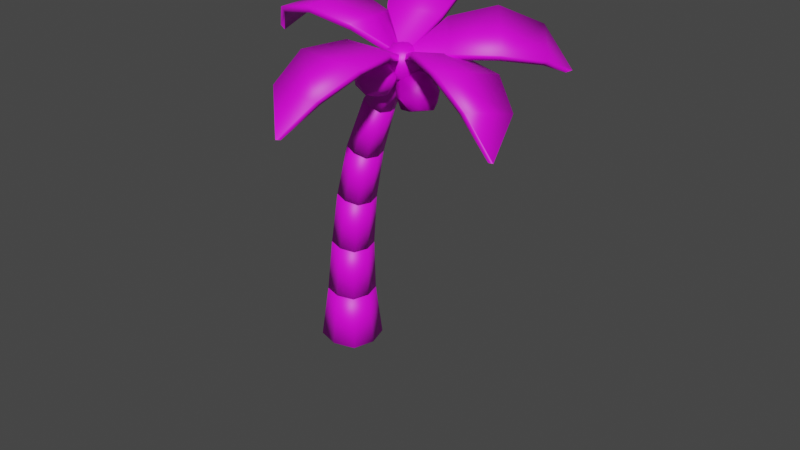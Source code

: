 # Source: palm.blend  (saved by Blender 3.1.7; exported with 4.5.12 LTS)
import bpy
from mathutils import Matrix  # noqa: F401  (used for matrix-valued properties, if any)

bpy.ops.wm.read_factory_settings(use_empty=True)
scene = bpy.context.scene
scene.name = 'Scene'

# ---- collections
col_collection = bpy.data.collections.new('Collection'); scene.collection.children.link(col_collection)

# ---- images (referenced by path relative to the original .blend; pixels are not part of the script)
import os
ASSET_DIR = os.environ.get("B2B_ASSET_DIR", "")  # directory of the original .blend (textures are referenced by path, not embedded)
HERE = os.path.dirname(os.path.abspath(__file__))  # packed textures are extracted next to this script under _unpacked/

def load_image(name, relpath, width, height, colorspace="sRGB"):
    """Load a texture the original file referenced (path relative to the .blend, or extracted next to this script)."""
    p = next((c for c in (os.path.join(HERE, relpath), os.path.join(ASSET_DIR, relpath)) if relpath and os.path.exists(c)), "")
    if p:
        img = bpy.data.images.load(p, check_existing=True)
        img.name = name
    else:  # same state as the original file: an image datablock whose file is absent (Cycles renders it pink)
        img = bpy.data.images.new(name, width, height)
        img.source = "FILE"
        img.filepath = "//" + (relpath or name)
    img.colorspace_settings.name = colorspace
    return img
img_palette_png = load_image('palette.png', 'palette.png', 1024, 1024, 'sRGB')

# ---- materials (node trees are filled in below, after node groups)
mat_atlas = bpy.data.materials.new('Atlas')
mat_atlas.use_transparent_shadow = False

# ---- material node trees
mat_atlas.use_nodes = True; mat_atlas.node_tree.nodes.clear()
_N = mat_atlas.node_tree.nodes; _L = mat_atlas.node_tree.links
n0 = _N.new('ShaderNodeOutputMaterial'); n0.name = 'Material Output'; n0.location = (300, 300)
n1 = _N.new('ShaderNodeBsdfPrincipled'); n1.name = 'Principled BSDF'; n1.location = (10, 300)
n1.distribution = 'GGX'
n1.subsurface_method = 'RANDOM_WALK_SKIN'
n1.inputs[3].default_value = 1.45
n1.inputs[27].default_value = (0.0, 0.0, 0.0, 1.0)
n1.inputs[28].default_value = 1.0
n2 = _N.new('ShaderNodeMapping'); n2.name = 'Mapping'; n2.location = (-572, 305)
n2.width = 240
n3 = _N.new('ShaderNodeTexCoord'); n3.name = 'Texture Coordinate'; n3.location = (-772, 288)
n4 = _N.new('ShaderNodeTexImage'); n4.name = 'Image Texture'; n4.location = (-272, 276)
n4.image = img_palette_png
_L.new(n1.outputs[0], n0.inputs[0])
_L.new(n4.outputs[0], n1.inputs[0])
_L.new(n2.outputs[0], n4.inputs[0])
_L.new(n3.outputs[2], n2.inputs[0])
n0.is_active_output = True

# ---- world
world_world = bpy.data.worlds.new('World'); scene.world = world_world
world_world.use_nodes = True; world_world.node_tree.nodes.clear()
_N = world_world.node_tree.nodes; _L = world_world.node_tree.links
n0 = _N.new('ShaderNodeOutputWorld'); n0.name = 'World Output'; n0.location = (300, 300)
n1 = _N.new('ShaderNodeBackground'); n1.name = 'Background'; n1.location = (10, 300)
n1.inputs[0].default_value = (0.05088, 0.05088, 0.05088, 1.0)
_L.new(n1.outputs[0], n0.inputs[0])
n0.is_active_output = True
world_world.color = (0.05088, 0.05088, 0.05088)
world_world.use_sun_shadow = False
world_world.sun_shadow_jitter_overblur = 0.0

# ---- meshes
me_cube_004 = bpy.data.meshes.new('Cube.004')
me_cube_004.from_pydata([(-0.25, -0.25, 0.0), (-0.25, -0.25, 1.0), (-0.25, 0.25, 0.0), (-0.25, 0.25, 1.0), (0.25, -0.25, 0.0), (0.25, -0.25, 1.0), (0.25, 0.25, 0.0), (0.25, 0.25, 1.0), (0.0, 0.325, 0.0), (0.0, 0.325, 1.0), (0.0, -0.325, 0.0), (0.0, -0.325, 1.0), (-0.325, 0.0, 0.0), (-0.325, 0.0, 1.0), (0.325, 0.0, 0.0), (0.325, 0.0, 1.0), (0.0, 0.0, 1.0), (0.0, 0.0, 0.0)], [], [(12, 13, 3, 2), (8, 9, 7, 6), (14, 15, 5, 4), (10, 11, 1, 0), (17, 14, 4, 10), (16, 13, 1, 11), (15, 16, 11, 5), (12, 17, 10, 0), (4, 5, 11, 10), (2, 3, 9, 8), (2, 8, 17, 12), (7, 9, 16, 15), (9, 3, 13, 16), (8, 6, 14, 17), (6, 7, 15, 14), (0, 1, 13, 12)])
me_cube_004.polygons.foreach_set('use_smooth', [True] * 16)
_uv = me_cube_004.uv_layers.new(name='UVMap')
_uv.uv.foreach_set('vector', [0.4237, 0.4385, 0.4237, 0.4385, 0.4237, 0.4385, 0.4237, 0.4385, 0.4237, 0.4385, 0.4237, 0.4385, 0.4237, 0.4385, 0.4237, 0.4385, 0.4237, 0.4385, 0.4237, 0.4385, 0.4237, 0.4385, 0.4237, 0.4385, 0.4237, 0.4385, 0.4237, 0.4385, 0.4237, 0.4385, 0.4237, 0.4385, 0.4237, 0.4385, 0.4237, 0.4385, 0.4237, 0.4385, 0.4237, 0.4385, 0.4237, 0.4385, 0.4237, 0.4385, 0.4237, 0.4385, 0.4237, 0.4385, 0.4237, 0.4385, 0.4237, 0.4385, 0.4237, 0.4385, 0.4237, 0.4385, 0.4237, 0.4385, 0.4237, 0.4385, 0.4237, 0.4385, 0.4237, 0.4385, 0.4237, 0.4385, 0.4237, 0.4385, 0.4237, 0.4385, 0.4237, 0.4385, 0.4237, 0.4385, 0.4237, 0.4385, 0.4237, 0.4385, 0.4237, 0.4385, 0.4237, 0.4385, 0.4237, 0.4385, 0.4237, 0.4385, 0.4237, 0.4385, 0.4237, 0.4385, 0.4237, 0.4385, 0.4237, 0.4385, 0.4237, 0.4385, 0.4237, 0.4385, 0.4237, 0.4385, 0.4237, 0.4385, 0.4237, 0.4385, 0.4237, 0.4385, 0.4237, 0.4385, 0.4237, 0.4385, 0.4237, 0.4385, 0.4237, 0.4385, 0.4237, 0.4385, 0.4237, 0.4385, 0.4237, 0.4385, 0.4237, 0.4385, 0.4237, 0.4385, 0.4237, 0.4385, 0.4237, 0.4385])
me_cube_004.materials.append(mat_atlas)
me_cube_004.use_remesh_fix_poles = True
me_cube_004.use_remesh_preserve_attributes = False
me_cube_004.update()
me_cube_005 = bpy.data.meshes.new('Cube.005')
me_cube_005.from_pydata([(0.1663, -0.2343, -0.7276), (0.01693, -0.1918, -0.3314), (0.195, 0.2491, -0.7678), (0.09646, 0.2342, -0.2619), (0.5829, -0.2601, -0.6242), (0.4748, -0.1799, -0.1886), (0.5396, 0.2704, -0.6521), (0.4602, 0.1924, -0.204), (0.08708, -0.006565, -0.7589), (0.05708, -0.2077, -0.5544), (-0.01063, 0.0236, -0.3182), (0.07493, 0.2243, -0.5095), (0.3705, 0.2629, -0.6838), (0.2374, 0.3183, -0.1704), (0.5812, 0.2718, -0.4324), (0.6625, 0.009485, -0.6887), (0.5008, -0.03807, -0.1066), (0.5665, -0.2334, -0.441), (0.3508, -0.2136, -0.7284), (0.1768, -0.2121, -0.19), (0.1777, 0.0462, -0.07684), (0.3708, 0.02458, -0.7829), (0.2781, -0.3625, -0.4688), (0.6751, 0.06245, -0.4446), (0.3297, 0.3919, -0.5165), (-0.04011, 0.03656, -0.6114), (0.1663, -0.2343, -0.7276), (0.01693, -0.1918, -0.3314), (0.195, 0.2491, -0.7678), (0.09646, 0.2342, -0.2619), (0.5829, -0.2601, -0.6242), (0.4748, -0.1799, -0.1886), (0.5396, 0.2704, -0.6521), (0.4602, 0.1924, -0.204), (0.08708, -0.006565, -0.7589), (0.05708, -0.2077, -0.5544), (-0.01063, 0.0236, -0.3182), (0.07493, 0.2243, -0.5095), (0.3705, 0.2629, -0.6838), (0.2374, 0.3183, -0.1704), (0.5812, 0.2718, -0.4324), (0.6625, 0.009485, -0.6887), (0.5008, -0.03807, -0.1066), (0.5665, -0.2334, -0.441), (0.3508, -0.2136, -0.7284), (0.1768, -0.2121, -0.19), (0.1777, 0.0462, -0.07684), (0.3708, 0.02458, -0.7829), (0.2781, -0.3625, -0.4688), (0.6751, 0.06245, -0.4446), (0.3297, 0.3919, -0.5165), (-0.04011, 0.03656, -0.6114)], [], [(25, 10, 3, 11), (24, 13, 7, 14), (23, 16, 5, 17), (22, 19, 1, 9), (21, 15, 4, 18), (20, 10, 1, 19), (16, 20, 19, 5), (7, 13, 20, 16), (13, 3, 10, 20), (8, 21, 18, 0), (2, 12, 21, 8), (12, 6, 15, 21), (18, 22, 9, 0), (4, 17, 22, 18), (17, 5, 19, 22), (15, 23, 17, 4), (6, 14, 23, 15), (14, 7, 16, 23), (12, 24, 14, 6), (2, 11, 24, 12), (11, 3, 13, 24), (8, 25, 11, 2), (0, 9, 25, 8), (9, 1, 10, 25), (51, 36, 29, 37), (50, 39, 33, 40), (49, 42, 31, 43), (48, 45, 27, 35), (47, 41, 30, 44), (46, 36, 27, 45), (42, 46, 45, 31), (33, 39, 46, 42), (39, 29, 36, 46), (34, 47, 44, 26), (28, 38, 47, 34), (38, 32, 41, 47), (44, 48, 35, 26), (30, 43, 48, 44), (43, 31, 45, 48), (41, 49, 43, 30), (32, 40, 49, 41), (40, 33, 42, 49), (38, 50, 40, 32), (28, 37, 50, 38), (37, 29, 39, 50), (34, 51, 37, 28), (26, 35, 51, 34), (35, 27, 36, 51)])
me_cube_005.polygons.foreach_set('use_smooth', [True] * 48)
_uv = me_cube_005.uv_layers.new(name='UVMap')
_uv.uv.foreach_set('vector', [0.5, 0.125, 0.625, 0.125, 0.625, 0.25, 0.5, 0.25, 0.5, 0.375, 0.625, 0.375, 0.625, 0.5, 0.5, 0.5, 0.5, 0.625, 0.625, 0.625, 0.625, 0.75, 0.5, 0.75, 0.5, 0.875, 0.625, 0.875, 0.625, 1.0, 0.5, 1.0, 0.25, 0.625, 0.375, 0.625, 0.375, 0.75, 0.25, 0.75, 0.75, 0.625, 0.875, 0.625, 0.875, 0.75, 0.75, 0.75, 0.625, 0.625, 0.75, 0.625, 0.75, 0.75, 0.625, 0.75, 0.625, 0.5, 0.75, 0.5, 0.75, 0.625, 0.625, 0.625, 0.75, 0.5, 0.875, 0.5, 0.875, 0.625, 0.75, 0.625, 0.125, 0.625, 0.25, 0.625, 0.25, 0.75, 0.125, 0.75, 0.125, 0.5, 0.25, 0.5, 0.25, 0.625, 0.125, 0.625, 0.25, 0.5, 0.375, 0.5, 0.375, 0.625, 0.25, 0.625, 0.375, 0.875, 0.5, 0.875, 0.5, 1.0, 0.375, 1.0, 0.375, 0.75, 0.5, 0.75, 0.5, 0.875, 0.375, 0.875, 0.5, 0.75, 0.625, 0.75, 0.625, 0.875, 0.5, 0.875, 0.375, 0.625, 0.5, 0.625, 0.5, 0.75, 0.375, 0.75, 0.375, 0.5, 0.5, 0.5, 0.5, 0.625, 0.375, 0.625, 0.5, 0.5, 0.625, 0.5, 0.625, 0.625, 0.5, 0.625, 0.375, 0.375, 0.5, 0.375, 0.5, 0.5, 0.375, 0.5, 0.375, 0.25, 0.5, 0.25, 0.5, 0.375, 0.375, 0.375, 0.5, 0.25, 0.625, 0.25, 0.625, 0.375, 0.5, 0.375, 0.375, 0.125, 0.5, 0.125, 0.5, 0.25, 0.375, 0.25, 0.375, 0.0, 0.5, 0.0, 0.5, 0.125, 0.375, 0.125, 0.5, 0.0, 0.625, 0.0, 0.625, 0.125, 0.5, 0.125, 0.2022, 0.4237, 0.2022, 0.4237, 0.2022, 0.4237, 0.2022, 0.4237, 0.2022, 0.4237, 0.2022, 0.4237, 0.2022, 0.4237, 0.2022, 0.4237, 0.2022, 0.4237, 0.2022, 0.4237, 0.2022, 0.4237, 0.2022, 0.4237, 0.2022, 0.4237, 0.2022, 0.4237, 0.2022, 0.4237, 0.2022, 0.4237, 0.2022, 0.4237, 0.2022, 0.4237, 0.2022, 0.4237, 0.2022, 0.4237, 0.2022, 0.4237, 0.2022, 0.4237, 0.2022, 0.4237, 0.2022, 0.4237, 0.2022, 0.4237, 0.2022, 0.4237, 0.2022, 0.4237, 0.2022, 0.4237, 0.2022, 0.4237, 0.2022, 0.4237, 0.2022, 0.4237, 0.2022, 0.4237, 0.2022, 0.4237, 0.2022, 0.4237, 0.2022, 0.4237, 0.2022, 0.4237, 0.2022, 0.4237, 0.2022, 0.4237, 0.2022, 0.4237, 0.2022, 0.4237, 0.2022, 0.4237, 0.2022, 0.4237, 0.2022, 0.4237, 0.2022, 0.4237, 0.2022, 0.4237, 0.2022, 0.4237, 0.2022, 0.4237, 0.2022, 0.4237, 0.2022, 0.4237, 0.2022, 0.4237, 0.2022, 0.4237, 0.2022, 0.4237, 0.2022, 0.4237, 0.2022, 0.4237, 0.2022, 0.4237, 0.2022, 0.4237, 0.2022, 0.4237, 0.2022, 0.4237, 0.2022, 0.4237, 0.2022, 0.4237, 0.2022, 0.4237, 0.2022, 0.4237, 0.2022, 0.4237, 0.2022, 0.4237, 0.2022, 0.4237, 0.2022, 0.4237, 0.2022, 0.4237, 0.2022, 0.4237, 0.2022, 0.4237, 0.2022, 0.4237, 0.2022, 0.4237, 0.2022, 0.4237, 0.2022, 0.4237, 0.2022, 0.4237, 0.2022, 0.4237, 0.2022, 0.4237, 0.2022, 0.4237, 0.2022, 0.4237, 0.2022, 0.4237, 0.2022, 0.4237, 0.2022, 0.4237, 0.2022, 0.4237, 0.2022, 0.4237, 0.2022, 0.4237, 0.2022, 0.4237, 0.2022, 0.4237, 0.2022, 0.4237, 0.2022, 0.4237, 0.2022, 0.4237, 0.2022, 0.4237, 0.2022, 0.4237, 0.2022, 0.4237, 0.2022, 0.4237, 0.2022, 0.4237, 0.2022, 0.4237, 0.2022, 0.4237])
me_cube_005.materials.append(mat_atlas)
me_cube_005.use_remesh_fix_poles = True
me_cube_005.use_remesh_preserve_attributes = False
me_cube_005.update()
me_cube_006 = bpy.data.meshes.new('Cube.006')
me_cube_006.from_pydata([(-0.4696, -0.6372, -0.3366), (-0.3625, -0.6086, 0.02699), (-0.3924, -0.2013, -0.3668), (-0.4305, -0.2276, 0.05934), (-0.0539, -0.6279, -0.3199), (0.04951, -0.5813, 0.06659), (-0.00233, -0.1831, -0.3427), (-0.008926, -0.1773, -0.00763), (-0.4513, -0.4655, -0.3838), (-0.4884, -0.6382, -0.1822), (-0.4144, -0.4968, 0.16), (-0.5172, -0.1603, -0.09988), (-0.1585, -0.2066, -0.2712), (-0.1871, -0.1594, 0.06839), (0.04297, -0.1888, -0.1326), (0.04571, -0.4353, -0.4404), (0.06774, -0.5019, 0.1021), (0.07212, -0.6729, -0.08201), (-0.169, -0.7223, -0.4193), (-0.2003, -0.6533, 0.03471), (-0.09791, -0.492, 0.1621), (-0.1471, -0.4324, -0.519), (-0.216, -0.8664, -0.1539), (0.2194, -0.4135, -0.1147), (-0.2301, -0.1168, -0.1235), (-0.6569, -0.3847, -0.154)], [], [(25, 10, 3, 11), (24, 13, 7, 14), (23, 16, 5, 17), (22, 19, 1, 9), (21, 15, 4, 18), (20, 10, 1, 19), (16, 20, 19, 5), (7, 13, 20, 16), (13, 3, 10, 20), (8, 21, 18, 0), (2, 12, 21, 8), (12, 6, 15, 21), (18, 22, 9, 0), (4, 17, 22, 18), (17, 5, 19, 22), (15, 23, 17, 4), (6, 14, 23, 15), (14, 7, 16, 23), (12, 24, 14, 6), (2, 11, 24, 12), (11, 3, 13, 24), (8, 25, 11, 2), (0, 9, 25, 8), (9, 1, 10, 25)])
me_cube_006.polygons.foreach_set('use_smooth', [True] * 24)
_uv = me_cube_006.uv_layers.new(name='UVMap')
_uv.uv.foreach_set('vector', [0.2022, 0.4237, 0.2022, 0.4237, 0.2022, 0.4237, 0.2022, 0.4237, 0.2022, 0.4237, 0.2022, 0.4237, 0.2022, 0.4237, 0.2022, 0.4237, 0.2022, 0.4237, 0.2022, 0.4237, 0.2022, 0.4237, 0.2022, 0.4237, 0.2022, 0.4237, 0.2022, 0.4237, 0.2022, 0.4237, 0.2022, 0.4237, 0.2022, 0.4237, 0.2022, 0.4237, 0.2022, 0.4237, 0.2022, 0.4237, 0.2022, 0.4237, 0.2022, 0.4237, 0.2022, 0.4237, 0.2022, 0.4237, 0.2022, 0.4237, 0.2022, 0.4237, 0.2022, 0.4237, 0.2022, 0.4237, 0.2022, 0.4237, 0.2022, 0.4237, 0.2022, 0.4237, 0.2022, 0.4237, 0.2022, 0.4237, 0.2022, 0.4237, 0.2022, 0.4237, 0.2022, 0.4237, 0.2022, 0.4237, 0.2022, 0.4237, 0.2022, 0.4237, 0.2022, 0.4237, 0.2022, 0.4237, 0.2022, 0.4237, 0.2022, 0.4237, 0.2022, 0.4237, 0.2022, 0.4237, 0.2022, 0.4237, 0.2022, 0.4237, 0.2022, 0.4237, 0.2022, 0.4237, 0.2022, 0.4237, 0.2022, 0.4237, 0.2022, 0.4237, 0.2022, 0.4237, 0.2022, 0.4237, 0.2022, 0.4237, 0.2022, 0.4237, 0.2022, 0.4237, 0.2022, 0.4237, 0.2022, 0.4237, 0.2022, 0.4237, 0.2022, 0.4237, 0.2022, 0.4237, 0.2022, 0.4237, 0.2022, 0.4237, 0.2022, 0.4237, 0.2022, 0.4237, 0.2022, 0.4237, 0.2022, 0.4237, 0.2022, 0.4237, 0.2022, 0.4237, 0.2022, 0.4237, 0.2022, 0.4237, 0.2022, 0.4237, 0.2022, 0.4237, 0.2022, 0.4237, 0.2022, 0.4237, 0.2022, 0.4237, 0.2022, 0.4237, 0.2022, 0.4237, 0.2022, 0.4237, 0.2022, 0.4237, 0.2022, 0.4237, 0.2022, 0.4237, 0.2022, 0.4237, 0.2022, 0.4237, 0.2022, 0.4237, 0.2022, 0.4237, 0.2022, 0.4237, 0.2022, 0.4237, 0.2022, 0.4237, 0.2022, 0.4237, 0.2022, 0.4237, 0.2022, 0.4237, 0.2022, 0.4237, 0.2022, 0.4237, 0.2022, 0.4237])
me_cube_006.materials.append(mat_atlas)
me_cube_006.use_remesh_fix_poles = True
me_cube_006.use_remesh_preserve_attributes = False
me_cube_006.update()
me_cube_007 = bpy.data.meshes.new('Cube.007')
me_cube_007.from_pydata([(-0.1686, 0.3367, -0.4492), (-0.1964, 0.3482, -0.02289), (-0.1848, 0.7379, -0.3934), (-0.1948, 0.7422, -0.009391), (0.2298, 0.3861, -0.4773), (0.2256, 0.3697, -0.01056), (0.228, 0.7454, -0.4185), (0.1904, 0.779, -0.0311), (-0.223, 0.6236, -0.53), (-0.1933, 0.3704, -0.2304), (-0.2195, 0.5493, 0.04156), (-0.136, 0.7943, -0.2381), (0.08229, 0.8339, -0.4578), (0.1115, 0.8224, -0.01149), (0.2397, 0.776, -0.2647), (0.309, 0.576, -0.5082), (0.3013, 0.5871, 0.04111), (0.2891, 0.358, -0.2745), (0.03292, 0.3174, -0.4783), (-0.02298, 0.3428, 0.03636), (0.04564, 0.5912, 0.09258), (0.07512, 0.6311, -0.5459), (0.08068, 0.255, -0.2635), (0.363, 0.6688, -0.3094), (0.08779, 0.8887, -0.218), (-0.2623, 0.6284, -0.2538)], [], [(25, 10, 3, 11), (24, 13, 7, 14), (23, 16, 5, 17), (22, 19, 1, 9), (21, 15, 4, 18), (20, 10, 1, 19), (16, 20, 19, 5), (7, 13, 20, 16), (13, 3, 10, 20), (8, 21, 18, 0), (2, 12, 21, 8), (12, 6, 15, 21), (18, 22, 9, 0), (4, 17, 22, 18), (17, 5, 19, 22), (15, 23, 17, 4), (6, 14, 23, 15), (14, 7, 16, 23), (12, 24, 14, 6), (2, 11, 24, 12), (11, 3, 13, 24), (8, 25, 11, 2), (0, 9, 25, 8), (9, 1, 10, 25)])
me_cube_007.polygons.foreach_set('use_smooth', [True] * 24)
_uv = me_cube_007.uv_layers.new(name='UVMap')
_uv.uv.foreach_set('vector', [0.2022, 0.4237, 0.2022, 0.4237, 0.2022, 0.4237, 0.2022, 0.4237, 0.2022, 0.4237, 0.2022, 0.4237, 0.2022, 0.4237, 0.2022, 0.4237, 0.2022, 0.4237, 0.2022, 0.4237, 0.2022, 0.4237, 0.2022, 0.4237, 0.2022, 0.4237, 0.2022, 0.4237, 0.2022, 0.4237, 0.2022, 0.4237, 0.2022, 0.4237, 0.2022, 0.4237, 0.2022, 0.4237, 0.2022, 0.4237, 0.2022, 0.4237, 0.2022, 0.4237, 0.2022, 0.4237, 0.2022, 0.4237, 0.2022, 0.4237, 0.2022, 0.4237, 0.2022, 0.4237, 0.2022, 0.4237, 0.2022, 0.4237, 0.2022, 0.4237, 0.2022, 0.4237, 0.2022, 0.4237, 0.2022, 0.4237, 0.2022, 0.4237, 0.2022, 0.4237, 0.2022, 0.4237, 0.2022, 0.4237, 0.2022, 0.4237, 0.2022, 0.4237, 0.2022, 0.4237, 0.2022, 0.4237, 0.2022, 0.4237, 0.2022, 0.4237, 0.2022, 0.4237, 0.2022, 0.4237, 0.2022, 0.4237, 0.2022, 0.4237, 0.2022, 0.4237, 0.2022, 0.4237, 0.2022, 0.4237, 0.2022, 0.4237, 0.2022, 0.4237, 0.2022, 0.4237, 0.2022, 0.4237, 0.2022, 0.4237, 0.2022, 0.4237, 0.2022, 0.4237, 0.2022, 0.4237, 0.2022, 0.4237, 0.2022, 0.4237, 0.2022, 0.4237, 0.2022, 0.4237, 0.2022, 0.4237, 0.2022, 0.4237, 0.2022, 0.4237, 0.2022, 0.4237, 0.2022, 0.4237, 0.2022, 0.4237, 0.2022, 0.4237, 0.2022, 0.4237, 0.2022, 0.4237, 0.2022, 0.4237, 0.2022, 0.4237, 0.2022, 0.4237, 0.2022, 0.4237, 0.2022, 0.4237, 0.2022, 0.4237, 0.2022, 0.4237, 0.2022, 0.4237, 0.2022, 0.4237, 0.2022, 0.4237, 0.2022, 0.4237, 0.2022, 0.4237, 0.2022, 0.4237, 0.2022, 0.4237, 0.2022, 0.4237, 0.2022, 0.4237, 0.2022, 0.4237, 0.2022, 0.4237, 0.2022, 0.4237, 0.2022, 0.4237, 0.2022, 0.4237, 0.2022, 0.4237, 0.2022, 0.4237, 0.2022, 0.4237, 0.2022, 0.4237])
me_cube_007.materials.append(mat_atlas)
me_cube_007.use_remesh_fix_poles = True
me_cube_007.use_remesh_preserve_attributes = False
me_cube_007.update()
me_cube_008 = bpy.data.meshes.new('Cube.008')
me_cube_008.from_pydata([(-2.553, -1.461e-07, 0.912), (-2.627, -1.426e-07, 1.004), (-2.553, -1.461e-07, 0.912), (-2.627, -1.426e-07, 1.004), (1.711e-15, -2.362e-08, -5.011e-16), (0.06401, -2.11e-08, 0.09994), (1.711e-15, -2.362e-08, -5.011e-16), (0.06401, -2.11e-08, 0.09994), (-0.4714, 0.4773, 0.7012), (-1.143, 0.6364, 1.139), (-1.899, 0.4773, 1.233), (-1.951, 0.4773, 1.339), (-1.151, 0.6364, 1.257), (-0.4403, 0.4773, 0.8157), (-1.899, -0.4773, 1.233), (-1.143, -0.6364, 1.139), (-0.4714, -0.4773, 0.7012), (-0.4403, -0.4773, 0.8157), (-1.151, -0.6364, 1.257), (-1.951, -0.4773, 1.339)], [], [(0, 1, 3, 2), (8, 13, 7, 6), (6, 7, 5, 4), (14, 19, 1, 0), (8, 6, 4, 16), (11, 3, 1, 19), (7, 13, 17, 5), (13, 12, 18, 17), (12, 11, 19, 18), (2, 10, 14, 0), (10, 9, 15, 14), (9, 8, 16, 15), (4, 5, 17, 16), (16, 17, 18, 15), (15, 18, 19, 14), (2, 3, 11, 10), (10, 11, 12, 9), (9, 12, 13, 8)])
me_cube_008.polygons.foreach_set('use_smooth', [True] * 18)
_uv = me_cube_008.uv_layers.new(name='UVMap')
_uv.uv.foreach_set('vector', [0.6673, 0.7904, 0.6673, 0.7904, 0.6673, 0.7904, 0.6673, 0.7904, 0.6673, 0.7904, 0.6673, 0.7904, 0.6673, 0.7904, 0.6673, 0.7904, 0.6673, 0.7904, 0.6673, 0.7904, 0.6673, 0.7904, 0.6673, 0.7904, 0.6673, 0.7904, 0.6673, 0.7904, 0.6673, 0.7904, 0.6673, 0.7904, 0.6673, 0.7904, 0.6673, 0.7904, 0.6673, 0.7904, 0.6673, 0.7904, 0.6673, 0.7904, 0.6673, 0.7904, 0.6673, 0.7904, 0.6673, 0.7904, 0.6673, 0.7904, 0.6673, 0.7904, 0.6673, 0.7904, 0.6673, 0.7904, 0.6673, 0.7904, 0.6673, 0.7904, 0.6673, 0.7904, 0.6673, 0.7904, 0.6673, 0.7904, 0.6673, 0.7904, 0.6673, 0.7904, 0.6673, 0.7904, 0.6673, 0.7904, 0.6673, 0.7904, 0.6673, 0.7904, 0.6673, 0.7904, 0.6673, 0.7904, 0.6673, 0.7904, 0.6673, 0.7904, 0.6673, 0.7904, 0.6673, 0.7904, 0.6673, 0.7904, 0.6673, 0.7904, 0.6673, 0.7904, 0.6673, 0.7904, 0.6673, 0.7904, 0.6673, 0.7904, 0.6673, 0.7904, 0.6673, 0.7904, 0.6673, 0.7904, 0.6673, 0.7904, 0.6673, 0.7904, 0.6673, 0.7904, 0.6673, 0.7904, 0.6673, 0.7904, 0.6673, 0.7904, 0.6673, 0.7904, 0.6673, 0.7904, 0.6673, 0.7904, 0.6673, 0.7904, 0.6673, 0.7904, 0.6673, 0.7904, 0.6673, 0.7904, 0.6673, 0.7904, 0.6673, 0.7904, 0.6673, 0.7904, 0.6673, 0.7904, 0.6673, 0.7904])
me_cube_008.materials.append(mat_atlas)
me_cube_008.use_remesh_fix_poles = True
me_cube_008.use_remesh_preserve_attributes = False
me_cube_008.update()
me_cube_009 = bpy.data.meshes.new('Cube.009')
me_cube_009.from_pydata([(-0.1938, -0.1993, -0.2221), (-0.176, -0.1991, 0.2126), (-0.1879, 0.1917, -0.2069), (-0.188, 0.2105, 0.2081), (0.1955, -0.2048, -0.1948), (0.2216, -0.2044, 0.2213), (0.1874, 0.2098, -0.1996), (0.1808, 0.1998, 0.2068), (-0.2312, 0.02223, -0.2376), (-0.2509, -0.213, 0.002786), (-0.2547, 0.002885, 0.2607), (-0.2326, 0.2336, 0.00257), (-0.01058, 0.2426, -0.2483), (-0.00206, 0.2437, 0.2668), (0.2663, 0.245, -0.01642), (0.2522, -0.006422, -0.2517), (0.2242, -0.000469, 0.2404), (0.2206, -0.2513, 0.01368), (0.001939, -0.2425, -0.2394), (0.02396, -0.2397, 0.2374), (0.01765, -0.008385, 0.3474), (-0.04639, -0.02259, -0.353), (-0.0481, -0.3422, 0.01427), (0.3532, -0.01259, -0.005427), (0.01484, 0.3328, -0.01126), (-0.3136, 0.03211, -0.01115)], [], [(25, 10, 3, 11), (24, 13, 7, 14), (23, 16, 5, 17), (22, 19, 1, 9), (21, 15, 4, 18), (20, 10, 1, 19), (16, 20, 19, 5), (7, 13, 20, 16), (13, 3, 10, 20), (8, 21, 18, 0), (2, 12, 21, 8), (12, 6, 15, 21), (18, 22, 9, 0), (4, 17, 22, 18), (17, 5, 19, 22), (15, 23, 17, 4), (6, 14, 23, 15), (14, 7, 16, 23), (12, 24, 14, 6), (2, 11, 24, 12), (11, 3, 13, 24), (8, 25, 11, 2), (0, 9, 25, 8), (9, 1, 10, 25)])
me_cube_009.polygons.foreach_set('use_smooth', [True] * 24)
_uv = me_cube_009.uv_layers.new(name='UVMap')
_uv.uv.foreach_set('vector', [0.4434, 0.4459, 0.4434, 0.4459, 0.4434, 0.4459, 0.4434, 0.4459, 0.4434, 0.4459, 0.4434, 0.4459, 0.4434, 0.4459, 0.4434, 0.4459, 0.4434, 0.4459, 0.4434, 0.4459, 0.4434, 0.4459, 0.4434, 0.4459, 0.4434, 0.4459, 0.4434, 0.4459, 0.4434, 0.4459, 0.4434, 0.4459, 0.4434, 0.4459, 0.4434, 0.4459, 0.4434, 0.4459, 0.4434, 0.4459, 0.4434, 0.4459, 0.4434, 0.4459, 0.4434, 0.4459, 0.4434, 0.4459, 0.4434, 0.4459, 0.4434, 0.4459, 0.4434, 0.4459, 0.4434, 0.4459, 0.4434, 0.4459, 0.4434, 0.4459, 0.4434, 0.4459, 0.4434, 0.4459, 0.4434, 0.4459, 0.4434, 0.4459, 0.4434, 0.4459, 0.4434, 0.4459, 0.4434, 0.4459, 0.4434, 0.4459, 0.4434, 0.4459, 0.4434, 0.4459, 0.4434, 0.4459, 0.4434, 0.4459, 0.4434, 0.4459, 0.4434, 0.4459, 0.4434, 0.4459, 0.4434, 0.4459, 0.4434, 0.4459, 0.4434, 0.4459, 0.4434, 0.4459, 0.4434, 0.4459, 0.4434, 0.4459, 0.4434, 0.4459, 0.4434, 0.4459, 0.4434, 0.4459, 0.4434, 0.4459, 0.4434, 0.4459, 0.4434, 0.4459, 0.4434, 0.4459, 0.4434, 0.4459, 0.4434, 0.4459, 0.4434, 0.4459, 0.4434, 0.4459, 0.4434, 0.4459, 0.4434, 0.4459, 0.4434, 0.4459, 0.4434, 0.4459, 0.4434, 0.4459, 0.4434, 0.4459, 0.4434, 0.4459, 0.4434, 0.4459, 0.4434, 0.4459, 0.4434, 0.4459, 0.4434, 0.4459, 0.4434, 0.4459, 0.4434, 0.4459, 0.4434, 0.4459, 0.4434, 0.4459, 0.4434, 0.4459, 0.4434, 0.4459, 0.4434, 0.4459, 0.4434, 0.4459, 0.4434, 0.4459, 0.4434, 0.4459, 0.4434, 0.4459, 0.4434, 0.4459, 0.4434, 0.4459, 0.4434, 0.4459, 0.4434, 0.4459, 0.4434, 0.4459, 0.4434, 0.4459, 0.4434, 0.4459, 0.4434, 0.4459, 0.4434, 0.4459, 0.4434, 0.4459, 0.4434, 0.4459, 0.4434, 0.4459])
me_cube_009.materials.append(mat_atlas)
me_cube_009.use_remesh_fix_poles = True
me_cube_009.use_remesh_preserve_attributes = False
me_cube_009.update()
me_cube_010 = bpy.data.meshes.new('Cube.010')
me_cube_010.from_pydata([(-2.553, -1.461e-07, 0.912), (-2.627, -1.426e-07, 1.004), (-2.553, -1.461e-07, 0.912), (-2.627, -1.426e-07, 1.004), (1.711e-15, -2.362e-08, -5.011e-16), (0.06401, -2.11e-08, 0.09994), (1.711e-15, -2.362e-08, -5.011e-16), (0.06401, -2.11e-08, 0.09994), (-0.4714, 0.4773, 0.7012), (-1.143, 0.6364, 1.139), (-1.899, 0.4773, 1.233), (-1.951, 0.4773, 1.339), (-1.151, 0.6364, 1.257), (-0.4403, 0.4773, 0.8157), (-1.899, -0.4773, 1.233), (-1.143, -0.6364, 1.139), (-0.4714, -0.4773, 0.7012), (-0.4403, -0.4773, 0.8157), (-1.151, -0.6364, 1.257), (-1.951, -0.4773, 1.339)], [], [(0, 1, 3, 2), (8, 13, 7, 6), (6, 7, 5, 4), (14, 19, 1, 0), (8, 6, 4, 16), (11, 3, 1, 19), (7, 13, 17, 5), (13, 12, 18, 17), (12, 11, 19, 18), (2, 10, 14, 0), (10, 9, 15, 14), (9, 8, 16, 15), (4, 5, 17, 16), (16, 17, 18, 15), (15, 18, 19, 14), (2, 3, 11, 10), (10, 11, 12, 9), (9, 12, 13, 8)])
me_cube_010.polygons.foreach_set('use_smooth', [True] * 18)
_uv = me_cube_010.uv_layers.new(name='UVMap')
_uv.uv.foreach_set('vector', [0.6673, 0.7904, 0.6673, 0.7904, 0.6673, 0.7904, 0.6673, 0.7904, 0.6673, 0.7904, 0.6673, 0.7904, 0.6673, 0.7904, 0.6673, 0.7904, 0.6673, 0.7904, 0.6673, 0.7904, 0.6673, 0.7904, 0.6673, 0.7904, 0.6673, 0.7904, 0.6673, 0.7904, 0.6673, 0.7904, 0.6673, 0.7904, 0.6673, 0.7904, 0.6673, 0.7904, 0.6673, 0.7904, 0.6673, 0.7904, 0.6673, 0.7904, 0.6673, 0.7904, 0.6673, 0.7904, 0.6673, 0.7904, 0.6673, 0.7904, 0.6673, 0.7904, 0.6673, 0.7904, 0.6673, 0.7904, 0.6673, 0.7904, 0.6673, 0.7904, 0.6673, 0.7904, 0.6673, 0.7904, 0.6673, 0.7904, 0.6673, 0.7904, 0.6673, 0.7904, 0.6673, 0.7904, 0.6673, 0.7904, 0.6673, 0.7904, 0.6673, 0.7904, 0.6673, 0.7904, 0.6673, 0.7904, 0.6673, 0.7904, 0.6673, 0.7904, 0.6673, 0.7904, 0.6673, 0.7904, 0.6673, 0.7904, 0.6673, 0.7904, 0.6673, 0.7904, 0.6673, 0.7904, 0.6673, 0.7904, 0.6673, 0.7904, 0.6673, 0.7904, 0.6673, 0.7904, 0.6673, 0.7904, 0.6673, 0.7904, 0.6673, 0.7904, 0.6673, 0.7904, 0.6673, 0.7904, 0.6673, 0.7904, 0.6673, 0.7904, 0.6673, 0.7904, 0.6673, 0.7904, 0.6673, 0.7904, 0.6673, 0.7904, 0.6673, 0.7904, 0.6673, 0.7904, 0.6673, 0.7904, 0.6673, 0.7904, 0.6673, 0.7904, 0.6673, 0.7904, 0.6673, 0.7904, 0.6673, 0.7904])
me_cube_010.materials.append(mat_atlas)
me_cube_010.use_remesh_fix_poles = True
me_cube_010.use_remesh_preserve_attributes = False
me_cube_010.update()
me_cube_011 = bpy.data.meshes.new('Cube.011')
me_cube_011.from_pydata([(-2.553, -1.461e-07, 0.912), (-2.627, -1.426e-07, 1.004), (-2.553, -1.461e-07, 0.912), (-2.627, -1.426e-07, 1.004), (1.711e-15, -2.362e-08, -5.011e-16), (0.06401, -2.11e-08, 0.09994), (1.711e-15, -2.362e-08, -5.011e-16), (0.06401, -2.11e-08, 0.09994), (-0.4714, 0.4773, 0.7012), (-1.143, 0.6364, 1.139), (-1.899, 0.4773, 1.233), (-1.951, 0.4773, 1.339), (-1.151, 0.6364, 1.257), (-0.4403, 0.4773, 0.8157), (-1.899, -0.4773, 1.233), (-1.143, -0.6364, 1.139), (-0.4714, -0.4773, 0.7012), (-0.4403, -0.4773, 0.8157), (-1.151, -0.6364, 1.257), (-1.951, -0.4773, 1.339)], [], [(0, 1, 3, 2), (8, 13, 7, 6), (6, 7, 5, 4), (14, 19, 1, 0), (8, 6, 4, 16), (11, 3, 1, 19), (7, 13, 17, 5), (13, 12, 18, 17), (12, 11, 19, 18), (2, 10, 14, 0), (10, 9, 15, 14), (9, 8, 16, 15), (4, 5, 17, 16), (16, 17, 18, 15), (15, 18, 19, 14), (2, 3, 11, 10), (10, 11, 12, 9), (9, 12, 13, 8)])
me_cube_011.polygons.foreach_set('use_smooth', [True] * 18)
_uv = me_cube_011.uv_layers.new(name='UVMap')
_uv.uv.foreach_set('vector', [0.6673, 0.7904, 0.6673, 0.7904, 0.6673, 0.7904, 0.6673, 0.7904, 0.6673, 0.7904, 0.6673, 0.7904, 0.6673, 0.7904, 0.6673, 0.7904, 0.6673, 0.7904, 0.6673, 0.7904, 0.6673, 0.7904, 0.6673, 0.7904, 0.6673, 0.7904, 0.6673, 0.7904, 0.6673, 0.7904, 0.6673, 0.7904, 0.6673, 0.7904, 0.6673, 0.7904, 0.6673, 0.7904, 0.6673, 0.7904, 0.6673, 0.7904, 0.6673, 0.7904, 0.6673, 0.7904, 0.6673, 0.7904, 0.6673, 0.7904, 0.6673, 0.7904, 0.6673, 0.7904, 0.6673, 0.7904, 0.6673, 0.7904, 0.6673, 0.7904, 0.6673, 0.7904, 0.6673, 0.7904, 0.6673, 0.7904, 0.6673, 0.7904, 0.6673, 0.7904, 0.6673, 0.7904, 0.6673, 0.7904, 0.6673, 0.7904, 0.6673, 0.7904, 0.6673, 0.7904, 0.6673, 0.7904, 0.6673, 0.7904, 0.6673, 0.7904, 0.6673, 0.7904, 0.6673, 0.7904, 0.6673, 0.7904, 0.6673, 0.7904, 0.6673, 0.7904, 0.6673, 0.7904, 0.6673, 0.7904, 0.6673, 0.7904, 0.6673, 0.7904, 0.6673, 0.7904, 0.6673, 0.7904, 0.6673, 0.7904, 0.6673, 0.7904, 0.6673, 0.7904, 0.6673, 0.7904, 0.6673, 0.7904, 0.6673, 0.7904, 0.6673, 0.7904, 0.6673, 0.7904, 0.6673, 0.7904, 0.6673, 0.7904, 0.6673, 0.7904, 0.6673, 0.7904, 0.6673, 0.7904, 0.6673, 0.7904, 0.6673, 0.7904, 0.6673, 0.7904, 0.6673, 0.7904, 0.6673, 0.7904])
me_cube_011.materials.append(mat_atlas)
me_cube_011.use_remesh_fix_poles = True
me_cube_011.use_remesh_preserve_attributes = False
me_cube_011.update()
me_cube_012 = bpy.data.meshes.new('Cube.012')
me_cube_012.from_pydata([(-2.553, -1.461e-07, 0.912), (-2.627, -1.426e-07, 1.004), (-2.553, -1.461e-07, 0.912), (-2.627, -1.426e-07, 1.004), (1.711e-15, -2.362e-08, -5.011e-16), (0.06401, -2.11e-08, 0.09994), (1.711e-15, -2.362e-08, -5.011e-16), (0.06401, -2.11e-08, 0.09994), (-0.4714, 0.4773, 0.7012), (-1.143, 0.6364, 1.139), (-1.899, 0.4773, 1.233), (-1.951, 0.4773, 1.339), (-1.151, 0.6364, 1.257), (-0.4403, 0.4773, 0.8157), (-1.899, -0.4773, 1.233), (-1.143, -0.6364, 1.139), (-0.4714, -0.4773, 0.7012), (-0.4403, -0.4773, 0.8157), (-1.151, -0.6364, 1.257), (-1.951, -0.4773, 1.339)], [], [(0, 1, 3, 2), (8, 13, 7, 6), (6, 7, 5, 4), (14, 19, 1, 0), (8, 6, 4, 16), (11, 3, 1, 19), (7, 13, 17, 5), (13, 12, 18, 17), (12, 11, 19, 18), (2, 10, 14, 0), (10, 9, 15, 14), (9, 8, 16, 15), (4, 5, 17, 16), (16, 17, 18, 15), (15, 18, 19, 14), (2, 3, 11, 10), (10, 11, 12, 9), (9, 12, 13, 8)])
me_cube_012.polygons.foreach_set('use_smooth', [True] * 18)
_uv = me_cube_012.uv_layers.new(name='UVMap')
_uv.uv.foreach_set('vector', [0.6673, 0.7904, 0.6673, 0.7904, 0.6673, 0.7904, 0.6673, 0.7904, 0.6673, 0.7904, 0.6673, 0.7904, 0.6673, 0.7904, 0.6673, 0.7904, 0.6673, 0.7904, 0.6673, 0.7904, 0.6673, 0.7904, 0.6673, 0.7904, 0.6673, 0.7904, 0.6673, 0.7904, 0.6673, 0.7904, 0.6673, 0.7904, 0.6673, 0.7904, 0.6673, 0.7904, 0.6673, 0.7904, 0.6673, 0.7904, 0.6673, 0.7904, 0.6673, 0.7904, 0.6673, 0.7904, 0.6673, 0.7904, 0.6673, 0.7904, 0.6673, 0.7904, 0.6673, 0.7904, 0.6673, 0.7904, 0.6673, 0.7904, 0.6673, 0.7904, 0.6673, 0.7904, 0.6673, 0.7904, 0.6673, 0.7904, 0.6673, 0.7904, 0.6673, 0.7904, 0.6673, 0.7904, 0.6673, 0.7904, 0.6673, 0.7904, 0.6673, 0.7904, 0.6673, 0.7904, 0.6673, 0.7904, 0.6673, 0.7904, 0.6673, 0.7904, 0.6673, 0.7904, 0.6673, 0.7904, 0.6673, 0.7904, 0.6673, 0.7904, 0.6673, 0.7904, 0.6673, 0.7904, 0.6673, 0.7904, 0.6673, 0.7904, 0.6673, 0.7904, 0.6673, 0.7904, 0.6673, 0.7904, 0.6673, 0.7904, 0.6673, 0.7904, 0.6673, 0.7904, 0.6673, 0.7904, 0.6673, 0.7904, 0.6673, 0.7904, 0.6673, 0.7904, 0.6673, 0.7904, 0.6673, 0.7904, 0.6673, 0.7904, 0.6673, 0.7904, 0.6673, 0.7904, 0.6673, 0.7904, 0.6673, 0.7904, 0.6673, 0.7904, 0.6673, 0.7904, 0.6673, 0.7904, 0.6673, 0.7904])
me_cube_012.materials.append(mat_atlas)
me_cube_012.use_remesh_fix_poles = True
me_cube_012.use_remesh_preserve_attributes = False
me_cube_012.update()
me_cube_013 = bpy.data.meshes.new('Cube.013')
me_cube_013.from_pydata([(-2.553, -1.461e-07, 0.912), (-2.627, -1.426e-07, 1.004), (-2.553, -1.461e-07, 0.912), (-2.627, -1.426e-07, 1.004), (1.711e-15, -2.362e-08, -5.011e-16), (0.06401, -2.11e-08, 0.09994), (1.711e-15, -2.362e-08, -5.011e-16), (0.06401, -2.11e-08, 0.09994), (-0.4714, 0.4773, 0.7012), (-1.143, 0.6364, 1.139), (-1.899, 0.4773, 1.233), (-1.951, 0.4773, 1.339), (-1.151, 0.6364, 1.257), (-0.4403, 0.4773, 0.8157), (-1.899, -0.4773, 1.233), (-1.143, -0.6364, 1.139), (-0.4714, -0.4773, 0.7012), (-0.4403, -0.4773, 0.8157), (-1.151, -0.6364, 1.257), (-1.951, -0.4773, 1.339)], [], [(0, 1, 3, 2), (8, 13, 7, 6), (6, 7, 5, 4), (14, 19, 1, 0), (8, 6, 4, 16), (11, 3, 1, 19), (7, 13, 17, 5), (13, 12, 18, 17), (12, 11, 19, 18), (2, 10, 14, 0), (10, 9, 15, 14), (9, 8, 16, 15), (4, 5, 17, 16), (16, 17, 18, 15), (15, 18, 19, 14), (2, 3, 11, 10), (10, 11, 12, 9), (9, 12, 13, 8)])
me_cube_013.polygons.foreach_set('use_smooth', [True] * 18)
_uv = me_cube_013.uv_layers.new(name='UVMap')
_uv.uv.foreach_set('vector', [0.6673, 0.7904, 0.6673, 0.7904, 0.6673, 0.7904, 0.6673, 0.7904, 0.6673, 0.7904, 0.6673, 0.7904, 0.6673, 0.7904, 0.6673, 0.7904, 0.6673, 0.7904, 0.6673, 0.7904, 0.6673, 0.7904, 0.6673, 0.7904, 0.6673, 0.7904, 0.6673, 0.7904, 0.6673, 0.7904, 0.6673, 0.7904, 0.6673, 0.7904, 0.6673, 0.7904, 0.6673, 0.7904, 0.6673, 0.7904, 0.6673, 0.7904, 0.6673, 0.7904, 0.6673, 0.7904, 0.6673, 0.7904, 0.6673, 0.7904, 0.6673, 0.7904, 0.6673, 0.7904, 0.6673, 0.7904, 0.6673, 0.7904, 0.6673, 0.7904, 0.6673, 0.7904, 0.6673, 0.7904, 0.6673, 0.7904, 0.6673, 0.7904, 0.6673, 0.7904, 0.6673, 0.7904, 0.6673, 0.7904, 0.6673, 0.7904, 0.6673, 0.7904, 0.6673, 0.7904, 0.6673, 0.7904, 0.6673, 0.7904, 0.6673, 0.7904, 0.6673, 0.7904, 0.6673, 0.7904, 0.6673, 0.7904, 0.6673, 0.7904, 0.6673, 0.7904, 0.6673, 0.7904, 0.6673, 0.7904, 0.6673, 0.7904, 0.6673, 0.7904, 0.6673, 0.7904, 0.6673, 0.7904, 0.6673, 0.7904, 0.6673, 0.7904, 0.6673, 0.7904, 0.6673, 0.7904, 0.6673, 0.7904, 0.6673, 0.7904, 0.6673, 0.7904, 0.6673, 0.7904, 0.6673, 0.7904, 0.6673, 0.7904, 0.6673, 0.7904, 0.6673, 0.7904, 0.6673, 0.7904, 0.6673, 0.7904, 0.6673, 0.7904, 0.6673, 0.7904, 0.6673, 0.7904, 0.6673, 0.7904])
me_cube_013.materials.append(mat_atlas)
me_cube_013.use_remesh_fix_poles = True
me_cube_013.use_remesh_preserve_attributes = False
me_cube_013.update()

# ---- curves / text
cu_nurbspath = bpy.data.curves.new('NurbsPath', 'CURVE')
cu_nurbspath.dimensions = '3D'
_sp = cu_nurbspath.splines.new('NURBS'); _sp.points.add(4)
_sp.points.foreach_set('co', [0.0, 0.0, -0.1531, 1.0, 0.01701, -1.298e-07, 0.966, 1.0, -0.03402, -3.933e-07, 2.927, 1.0, 0.4677, -6.167e-07, 4.59, 1.0, 1.242, -7.5e-07, 5.582, 1.0])
_sp.points.foreach_set('radius', [1.637, 1.0, 1.0, 1.0, 0.5868])
_sp.order_u = 5
_sp.order_v = 0
_sp.use_endpoint_u = True
cu_nurbspath.use_path = True
cu_nurbspath.fill_mode = 'FULL'

# ---- objects
ob_palm = bpy.data.objects.new('Palm', me_cube_004)
ob_nurbspath = bpy.data.objects.new('NurbsPath', cu_nurbspath)
ob_nut_1 = bpy.data.objects.new('Nut 1', me_cube_005)
ob_nut_2 = bpy.data.objects.new('Nut 2', me_cube_006)
ob_nut_3 = bpy.data.objects.new('Nut 3', me_cube_007)
ob_leaf = bpy.data.objects.new('Leaf', me_cube_008)
ob_leaf_core = bpy.data.objects.new('Leaf Core', me_cube_009)
ob_leaf_1 = bpy.data.objects.new('Leaf 1', me_cube_010)
ob_leaf_2 = bpy.data.objects.new('Leaf 2', me_cube_011)
ob_leaf_3 = bpy.data.objects.new('Leaf 3', me_cube_012)
ob_leaf_4 = bpy.data.objects.new('Leaf 4', me_cube_013)

# ---- transforms, parenting, visibility, modifiers, constraints
ob_palm.location = (0.0, 0.0, 0.0)
_m = ob_palm.modifiers.new('Array', 'ARRAY')
_m.fit_type = 'FIT_CURVE'
_m.curve = ob_nurbspath
_m.relative_offset_displace = (0.0, 0.0, 1.0)
_m = ob_palm.modifiers.new('Curve', 'CURVE')
_m.object = ob_nurbspath
_m.deform_axis = 'POS_Z'
ob_nurbspath.location = (0.0, 0.0, 0.0)
ob_nut_1.location = (1.242, -7.5e-07, 5.582)
ob_nut_2.location = (1.242, -7.5e-07, 5.582)
ob_nut_3.location = (1.242, -7.5e-07, 5.582)
ob_leaf.location = (1.242, -7.5e-07, 5.582)
ob_leaf.rotation_euler = (8.094e-09, -0.3387, -4.733e-08)
ob_leaf_core.location = (1.242, -7.5e-07, 5.582)
ob_leaf_1.location = (1.242, -7.5e-07, 5.582)
ob_leaf_1.rotation_euler = (-0.07672, -0.1705, -1.145)
ob_leaf_2.location = (1.242, -7.5e-07, 5.582)
ob_leaf_2.rotation_euler = (-0.4105, -0.3934, -2.293)
ob_leaf_3.location = (1.242, -7.5e-07, 5.582)
ob_leaf_3.rotation_euler = (0.2845, -0.6388, -3.598)
ob_leaf_4.location = (1.242, -7.5e-07, 5.582)
ob_leaf_4.rotation_euler = (0.04731, -0.5633, -4.801)

# ---- collection membership
col_collection.objects.link(ob_palm)
col_collection.objects.link(ob_nurbspath)
col_collection.objects.link(ob_nut_1)
col_collection.objects.link(ob_nut_2)
col_collection.objects.link(ob_nut_3)
col_collection.objects.link(ob_leaf)
col_collection.objects.link(ob_leaf_core)
col_collection.objects.link(ob_leaf_1)
col_collection.objects.link(ob_leaf_2)
col_collection.objects.link(ob_leaf_3)
col_collection.objects.link(ob_leaf_4)

# ---- scene / render settings (as saved in the file)
scene.frame_start = 1; scene.frame_end = 250; scene.frame_set(1)
scene.render.engine = 'BLENDER_EEVEE_NEXT'
scene.cycles.sampling_pattern = 'TABULATED_SOBOL'
scene.cycles.use_light_tree = False
scene.view_settings.view_transform = 'Filmic'
bpy.context.view_layer.update()

# ---- added for rendering (the .blend has no active camera and no usable light): camera, sun
cam_auto = bpy.data.cameras.new('AutoCamera')
cam_auto.lens = 50.0
cam_auto.sensor_width = 36.0
cam_auto.clip_end = 1000.0
ob_auto_camera = bpy.data.objects.new('AutoCamera', cam_auto)
scene.collection.objects.link(ob_auto_camera)
ob_auto_camera.location = (12.3812, -13.4232, 11.5054)
ob_auto_camera.rotation_euler = (1.09748, -7.21219e-08, 0.694738)
scene.camera = ob_auto_camera
light_auto_sun = bpy.data.lights.new('AutoSun', 'SUN')
light_auto_sun.energy = 3.0
light_auto_sun.angle = 0.0523599
ob_auto_sun = bpy.data.objects.new('AutoSun', light_auto_sun)
scene.collection.objects.link(ob_auto_sun)
ob_auto_sun.rotation_euler = (0.872665, 0.174533, 0.523599)
bpy.context.view_layer.update()
